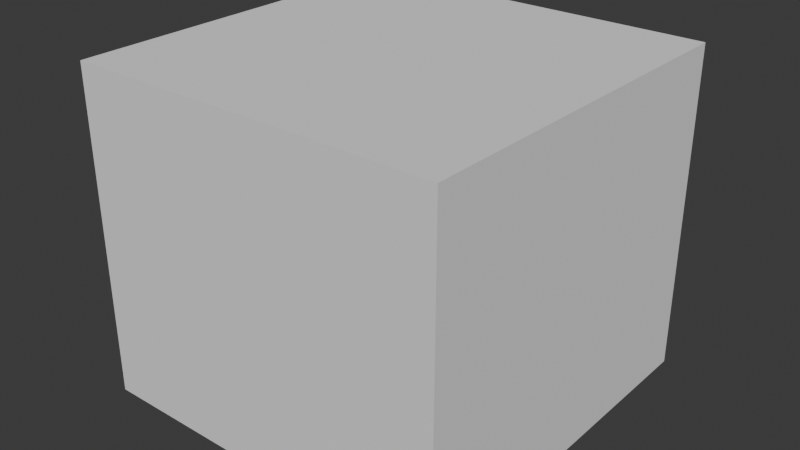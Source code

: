 # Source: triceratops_01.blend  (saved by Blender 4.4.32; exported with 4.5.12 LTS)
import bpy
from mathutils import Matrix  # noqa: F401  (used for matrix-valued properties, if any)

bpy.ops.wm.read_factory_settings(use_empty=True)
scene = bpy.context.scene
scene.name = 'Scene'

# ---- collections
col_triceratops_01 = bpy.data.collections.new('triceratops_01'); scene.collection.children.link(col_triceratops_01)
col_base = bpy.data.collections.new('base'); col_triceratops_01.children.link(col_base)

# ---- materials (node trees are filled in below, after node groups)
mat_triceratops_01 = bpy.data.materials.new('triceratops_01')

# ---- material node trees

# ---- world
world_world = bpy.data.worlds.new('World'); scene.world = world_world
world_world.use_nodes = True; world_world.node_tree.nodes.clear()
_N = world_world.node_tree.nodes; _L = world_world.node_tree.links
n0 = _N.new('ShaderNodeOutputWorld'); n0.name = 'World Output'; n0.location = (300, 300)
n1 = _N.new('ShaderNodeBackground'); n1.name = 'Background'; n1.location = (10, 300)
n1.inputs[0].default_value = (0.05088, 0.05088, 0.05088, 1.0)
_L.new(n1.outputs[0], n0.inputs[0])
n0.is_active_output = True
world_world.color = (0.05088, 0.05088, 0.05088)
world_world.sun_shadow_jitter_overblur = 0.0

# ---- meshes
me_cube_001 = bpy.data.meshes.new('Cube.001')
me_cube_001.from_pydata([(-1.0, -1.0, -1.0), (-1.0, -1.0, 1.0), (-1.0, 1.0, -1.0), (-1.0, 1.0, 1.0), (1.0, -1.0, -1.0), (1.0, -1.0, 1.0), (1.0, 1.0, -1.0), (1.0, 1.0, 1.0)], [], [(0, 1, 3, 2), (2, 3, 7, 6), (6, 7, 5, 4), (4, 5, 1, 0), (2, 6, 4, 0), (7, 3, 1, 5)])
_uv = me_cube_001.uv_layers.new(name='UVMap')
_uv.uv.foreach_set('vector', [0.375, 0.0, 0.625, 0.0, 0.625, 0.25, 0.375, 0.25, 0.375, 0.25, 0.625, 0.25, 0.625, 0.5, 0.375, 0.5, 0.375, 0.5, 0.625, 0.5, 0.625, 0.75, 0.375, 0.75, 0.375, 0.75, 0.625, 0.75, 0.625, 1.0, 0.375, 1.0, 0.125, 0.5, 0.375, 0.5, 0.375, 0.75, 0.125, 0.75, 0.625, 0.5, 0.875, 0.5, 0.875, 0.75, 0.625, 0.75])
me_cube_001.update()
me_scene = bpy.data.meshes.new('Scene')
me_scene.from_pydata([], [], [])
me_scene.materials.append(None)
me_scene.update()
arm_root_m = bpy.data.armatures.new('Root_M')  # bones are not reproduced

# ---- objects
ob_collision = bpy.data.objects.new('COLLISION', me_cube_001)
ob_armature = bpy.data.objects.new('Armature', arm_root_m)
ob_triceratops_1 = bpy.data.objects.new('Triceratops_1', me_scene)

# ---- transforms, parenting, visibility, modifiers, constraints
ob_collision.location = (0.0, -0.2008, 1.174)
ob_collision.scale = (1.35, 1.35, 1.189)
ob_collision.display_type = 'BOUNDS'
ob_collision.display_bounds_type = 'CYLINDER'
ob_armature.location = (0.0, 0.0, 0.0)
ob_armature.scale = (0.0075, 0.0075, 0.0075)
ob_triceratops_1.parent = ob_armature
ob_triceratops_1.matrix_parent_inverse = Matrix(((100.0, -0.0, 0.0, -0.0), (-0.0, 100.0, -0.0, 0.0), (0.0, -0.0, 100.0, -0.0), (-0.0, 0.0, -0.0, 1.0)))
ob_triceratops_1.location = (0.6955, 1.782e-07, 2.36)
ob_triceratops_1.rotation_euler = (-1.523, 8.866e-08, 1.571)
ob_triceratops_1.scale = (1.0, 1.0, 1.0)
ob_triceratops_1.color = (0.8, 0.8, 0.8, 1.0)
ob_triceratops_1.material_slots[0].link = 'OBJECT'; ob_triceratops_1.material_slots[0].material = mat_triceratops_01
_m = ob_triceratops_1.modifiers.new('Root_M', 'ARMATURE')
_m.object = ob_armature

# ---- collection membership
col_triceratops_01.objects.link(ob_collision)
col_base.objects.link(ob_armature)
col_base.objects.link(ob_triceratops_1)

# ---- scene / render settings (as saved in the file)
scene.frame_start = 1; scene.frame_end = 250; scene.frame_set(1)
scene.render.engine = 'BLENDER_EEVEE_NEXT'
bpy.context.view_layer.update()

# ---- added for rendering (the .blend has no active camera and no usable light): camera, sun
cam_auto = bpy.data.cameras.new('AutoCamera')
cam_auto.lens = 50.0
cam_auto.sensor_width = 36.0
cam_auto.clip_end = 1000.0
ob_auto_camera = bpy.data.objects.new('AutoCamera', cam_auto)
scene.collection.objects.link(ob_auto_camera)
ob_auto_camera.location = (4.1618, -5.19492, 4.50337)
ob_auto_camera.rotation_euler = (1.09748, -7.21219e-08, 0.694738)
scene.camera = ob_auto_camera
light_auto_sun = bpy.data.lights.new('AutoSun', 'SUN')
light_auto_sun.energy = 3.0
light_auto_sun.angle = 0.0523599
ob_auto_sun = bpy.data.objects.new('AutoSun', light_auto_sun)
scene.collection.objects.link(ob_auto_sun)
ob_auto_sun.rotation_euler = (0.872665, 0.174533, 0.523599)
bpy.context.view_layer.update()
